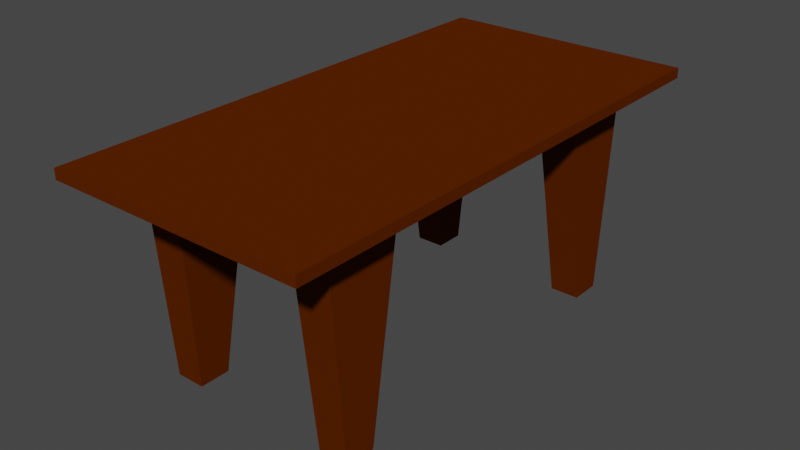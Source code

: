 # Source: LongTable.blend  (saved by Blender 2.82.7; exported with 4.5.12 LTS)
import bpy
from mathutils import Matrix  # noqa: F401  (used for matrix-valued properties, if any)

bpy.ops.wm.read_factory_settings(use_empty=True)
scene = bpy.context.scene
scene.name = 'Scene'

# ---- collections
col_collection = bpy.data.collections.new('Collection'); scene.collection.children.link(col_collection)

# ---- materials (node trees are filled in below, after node groups)
mat_material = bpy.data.materials.new('Material')
mat_material.alpha_threshold = 0.0
mat_material.use_transparent_shadow = False
mat_material.diffuse_color = (0.0999, 0.0185, 0.0, 1.0)
mat_material.roughness = 0.6
mat_material.specular_intensity = 1.0
mat_material.line_color = (0.0, 0.0, 0.0, 1.0)

# ---- material node trees

# ---- world
world_world = bpy.data.worlds.new('World'); scene.world = world_world
world_world.use_nodes = True; world_world.node_tree.nodes.clear()
_N = world_world.node_tree.nodes; _L = world_world.node_tree.links
n0 = _N.new('ShaderNodeOutputWorld'); n0.name = 'World Output'; n0.location = (300, 300)
n1 = _N.new('ShaderNodeBackground'); n1.name = 'Background'; n1.location = (10, 300)
n1.inputs[0].default_value = (0.05088, 0.05088, 0.05088, 1.0)
_L.new(n1.outputs[0], n0.inputs[0])
n0.is_active_output = True
world_world.color = (0.05088, 0.05088, 0.05088)
world_world.use_sun_shadow = False
world_world.sun_shadow_jitter_overblur = 0.0

# ---- meshes
me_top = bpy.data.meshes.new('Top')
me_top.from_pydata([(0.9667, 1.933, 1.0), (0.9667, -1.933, 1.0), (-0.9667, 1.933, 1.0), (-0.9667, -1.933, 1.0), (-0.9667, 1.17, 1.0), (0.9667, 1.17, 1.0), (0.9667, -1.17, 1.0), (-0.9667, -1.17, 1.0), (0.6, -1.933, 1.0), (-0.6, 1.933, 1.0), (0.6, 1.933, 1.0), (-0.6, 1.17, 1.0), (0.6, 1.17, 1.0), (-0.6, -1.17, 1.0), (0.6, -1.17, 1.0), (1.25, 2.5, 1.0), (1.25, 2.5, 1.1), (-1.25, -2.5, 1.1), (-1.25, -2.5, 1.0), (-1.25, 2.5, 1.1), (-1.25, 2.5, 1.0), (1.25, -2.5, 1.1), (1.25, -2.5, 1.0), (-0.6, -1.933, 1.0)], [], [(18, 20, 19, 17), (16, 15, 22, 21), (16, 19, 20, 15), (18, 17, 21, 22), (5, 6, 14, 12), (11, 9, 10, 12), (11, 13, 7, 4), (14, 13, 11, 12), (0, 15, 22, 1, 6, 5), (14, 8, 23, 13), (8, 1, 22, 18, 3, 23), (4, 7, 3, 18, 20, 2), (0, 10, 9, 2, 20, 15), (19, 16, 21, 17)])
_uv = me_top.uv_layers.new(name='UVMap')
_uv.uv.foreach_set('vector', [0.625, 0.0, 0.625, 0.25, 0.625, 0.25, 0.625, 0.0, 0.625, 0.5, 0.625, 0.5, 0.625, 0.75, 0.625, 0.75, 0.625, 0.5, 0.625, 0.25, 0.625, 0.25, 0.625, 0.5, 0.625, 1.0, 0.625, 1.0, 0.625, 0.75, 0.625, 0.75, 0.0, 0.0, 0.0, 0.0, 0.0, 0.0, 0.0, 0.0, 0.0, 0.0, 0.625, 0.2917, 0.625, 0.4583, 0.0, 0.0, 0.0, 0.0, 0.0, 0.0, 0.0, 0.0, 0.0, 0.0, 0.0, 0.0, 0.0, 0.0, 0.0, 0.0, 0.0, 0.0, 0.625, 0.5, 0.625, 0.5, 0.625, 0.75, 0.625, 0.75, 0.0, 0.0, 0.0, 0.0, 0.0, 0.0, 0.3125, 0.3987, 0.3125, 0.4763, 0.0, 0.0, 0.3125, 0.3987, 0.625, 0.75, 0.625, 0.75, 0.625, 1.0, 0.625, 1.0, 0.3125, 0.4763, 0.0, 0.0, 0.0, 0.0, 0.625, 1.0, 0.625, 1.0, 0.625, 0.25, 0.625, 0.25, 0.625, 0.5, 0.625, 0.4583, 0.625, 0.2917, 0.625, 0.25, 0.625, 0.25, 0.625, 0.5, 0.625, 0.25, 0.625, 0.5, 0.625, 0.75, 0.625, 0.0])
me_top.materials.append(mat_material)
me_top.use_remesh_preserve_volume = False
me_top.use_remesh_preserve_attributes = False
me_top.use_mirror_vertex_groups = False
me_top.update()
me_leg = bpy.data.meshes.new('Leg')
me_leg.from_pydata([(0.9667, 1.933, 1.0), (0.9667, 1.783, -1.0), (0.9667, 1.484, -1.0), (0.9667, 1.17, 1.0), (0.6833, 1.783, -1.0), (0.6, 1.933, 1.0), (0.6, 1.17, 1.0), (0.6833, 1.484, -1.0)], [], [(2, 7, 4, 1), (1, 4, 5, 0), (2, 3, 6, 7), (5, 4, 7, 6), (2, 1, 0, 3)])
_uv = me_leg.uv_layers.new(name='UVMap')
_uv.uv.foreach_set('vector', [0.375, 0.5437, 0.3333, 0.5437, 0.3333, 0.5, 0.375, 0.5, 0.375, 0.5, 0.375, 0.4583, 0.625, 0.4583, 0.625, 0.5, 0.0, 0.0, 0.0, 0.0, 0.0, 0.0, 0.0, 0.0, 0.625, 0.4583, 0.375, 0.4583, 0.0, 0.0, 0.0, 0.0, 0.375, 0.5437, 0.375, 0.5, 0.625, 0.5, 0.0, 0.0])
me_leg.materials.append(mat_material)
me_leg.use_remesh_preserve_volume = False
me_leg.use_remesh_preserve_attributes = False
me_leg.use_mirror_vertex_groups = False
me_leg.update()
me_leg_001 = bpy.data.meshes.new('Leg.001')
me_leg_001.from_pydata([(0.9667, -1.933, 1.0), (0.9667, -1.783, -1.0), (0.6, -1.933, 1.0), (0.9667, -1.17, 1.0), (0.9667, -1.484, -1.0), (0.6, -1.17, 1.0), (0.6833, -1.484, -1.0), (0.6833, -1.783, -1.0)], [], [(0, 1, 4, 3), (2, 7, 1, 0), (4, 6, 5, 3), (7, 2, 5, 6), (7, 6, 4, 1)])
_uv = me_leg_001.uv_layers.new(name='UVMap')
_uv.uv.foreach_set('vector', [0.625, 0.75, 0.375, 0.75, 0.375, 0.7063, 0.0, 0.0, 0.625, 0.7917, 0.375, 0.7917, 0.375, 0.75, 0.625, 0.75, 0.0, 0.0, 0.0, 0.0, 0.0, 0.0, 0.0, 0.0, 0.0, 0.0, 0.3125, 0.3987, 0.0, 0.0, 0.0, 0.0, 0.0, 0.0, 0.0, 0.0, 0.0, 0.0, 0.375, 0.75])
me_leg_001.materials.append(mat_material)
me_leg_001.use_remesh_preserve_volume = False
me_leg_001.use_remesh_preserve_attributes = False
me_leg_001.use_mirror_vertex_groups = False
me_leg_001.update()
me_leg_002 = bpy.data.meshes.new('Leg.002')
me_leg_002.from_pydata([(-0.9667, 1.933, 1.0), (-0.9667, 1.783, -1.0), (-0.9667, 1.17, 1.0), (-0.6, 1.933, 1.0), (-0.6833, 1.783, -1.0), (-0.6, 1.17, 1.0), (-0.6833, 1.484, -1.0), (-0.9667, 1.484, -1.0)], [], [(0, 1, 7, 2), (3, 4, 1, 0), (3, 5, 6, 4), (2, 7, 6, 5), (6, 7, 1, 4)])
_uv = me_leg_002.uv_layers.new(name='UVMap')
_uv.uv.foreach_set('vector', [0.625, 0.25, 0.125, 0.5, 0.125, 0.5437, 0.0, 0.0, 0.625, 0.2917, 0.375, 0.2917, 0.375, 0.25, 0.625, 0.25, 0.625, 0.2917, 0.0, 0.0, 0.0, 0.0, 0.375, 0.2917, 0.0, 0.0, 0.0, 0.0, 0.0, 0.0, 0.0, 0.0, 0.1667, 0.5437, 0.125, 0.5437, 0.125, 0.5, 0.1667, 0.5])
me_leg_002.materials.append(mat_material)
me_leg_002.use_remesh_preserve_volume = False
me_leg_002.use_remesh_preserve_attributes = False
me_leg_002.use_mirror_vertex_groups = False
me_leg_002.update()
me_leg_003 = bpy.data.meshes.new('Leg.003')
me_leg_003.from_pydata([(-0.9667, -1.933, 1.0), (-0.9667, -1.783, -1.0), (-0.9667, -1.17, 1.0), (-0.6, -1.933, 1.0), (-0.6833, -1.783, -1.0), (-0.6, -1.17, 1.0), (-0.6833, -1.484, -1.0), (-0.9667, -1.484, -1.0)], [], [(2, 7, 1, 0), (1, 4, 3, 0), (3, 4, 6, 5), (6, 7, 2, 5), (1, 7, 6, 4)])
_uv = me_leg_003.uv_layers.new(name='UVMap')
_uv.uv.foreach_set('vector', [0.0, 0.0, 0.0, 0.0, 0.375, 1.0, 0.625, 1.0, 0.375, 1.0, 0.375, 0.9583, 0.625, 0.9583, 0.625, 1.0, 0.3125, 0.4763, 0.0, 0.0, 0.0, 0.0, 0.0, 0.0, 0.0, 0.0, 0.0, 0.0, 0.0, 0.0, 0.0, 0.0, 0.375, 1.0, 0.0, 0.0, 0.0, 0.0, 0.375, 0.9583])
me_leg_003.materials.append(mat_material)
me_leg_003.use_remesh_preserve_volume = False
me_leg_003.use_remesh_preserve_attributes = False
me_leg_003.use_mirror_vertex_groups = False
me_leg_003.update()

# ---- objects
ob_top = bpy.data.objects.new('Top', me_top)
ob_leg = bpy.data.objects.new('Leg', me_leg)
ob_leg_001 = bpy.data.objects.new('Leg.001', me_leg_001)
ob_leg_002 = bpy.data.objects.new('Leg.002', me_leg_002)
ob_leg_003 = bpy.data.objects.new('Leg.003', me_leg_003)

# ---- transforms, parenting, visibility, modifiers, constraints
ob_top.location = (0.0, 0.0, 0.0)
ob_top.lock_rotations_4d = False
ob_top.empty_display_type = 'ARROWS'
ob_top.lineart.crease_threshold = 0.0
ob_leg.parent = ob_top
ob_leg.location = (0.0, 0.0, 0.0)
ob_leg.lock_rotations_4d = False
ob_leg.empty_display_type = 'ARROWS'
ob_leg.lineart.crease_threshold = 0.0
ob_leg_001.parent = ob_top
ob_leg_001.location = (0.0, 0.0, 0.0)
ob_leg_001.lock_rotations_4d = False
ob_leg_001.empty_display_type = 'ARROWS'
ob_leg_001.lineart.crease_threshold = 0.0
ob_leg_002.parent = ob_top
ob_leg_002.location = (0.0, 0.0, 0.0)
ob_leg_002.lock_rotations_4d = False
ob_leg_002.empty_display_type = 'ARROWS'
ob_leg_002.lineart.crease_threshold = 0.0
ob_leg_003.parent = ob_top
ob_leg_003.location = (0.0, 0.0, 0.0)
ob_leg_003.lock_rotations_4d = False
ob_leg_003.empty_display_type = 'ARROWS'
ob_leg_003.lineart.crease_threshold = 0.0

# ---- collection membership
col_collection.objects.link(ob_top)
col_collection.objects.link(ob_leg)
col_collection.objects.link(ob_leg_001)
col_collection.objects.link(ob_leg_002)
col_collection.objects.link(ob_leg_003)

# ---- scene / render settings (as saved in the file)
scene.frame_start = 1; scene.frame_end = 250; scene.frame_set(1)
scene.render.engine = 'BLENDER_EEVEE_NEXT'
scene.cycles.use_denoising = False
scene.cycles.samples = 128
scene.cycles.sampling_pattern = 'TABULATED_SOBOL'
scene.cycles.use_adaptive_sampling = False
scene.cycles.use_light_tree = False
scene.view_settings.view_transform = 'Filmic'
bpy.context.view_layer.update()

# ---- added for rendering (the .blend has no active camera and no usable light): camera, sun
cam_auto = bpy.data.cameras.new('AutoCamera')
cam_auto.lens = 50.0
cam_auto.sensor_width = 36.0
cam_auto.clip_end = 1000.0
ob_auto_camera = bpy.data.objects.new('AutoCamera', cam_auto)
scene.collection.objects.link(ob_auto_camera)
ob_auto_camera.location = (5.52507, -6.63009, 4.47006)
ob_auto_camera.rotation_euler = (1.09748, -7.21219e-08, 0.694738)
scene.camera = ob_auto_camera
light_auto_sun = bpy.data.lights.new('AutoSun', 'SUN')
light_auto_sun.energy = 3.0
light_auto_sun.angle = 0.0523599
ob_auto_sun = bpy.data.objects.new('AutoSun', light_auto_sun)
scene.collection.objects.link(ob_auto_sun)
ob_auto_sun.rotation_euler = (0.872665, 0.174533, 0.523599)
bpy.context.view_layer.update()
